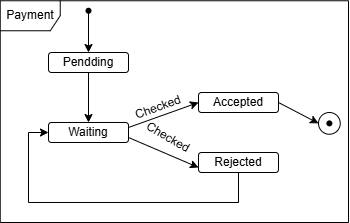

The diagram above was exported from draw.io. Its source (the exported page's mxGraphModel, read from the mxfile embedded in the PNG):
<mxGraphModel dx="1050" dy="557" grid="1" gridSize="10" guides="1" tooltips="1" connect="1" arrows="1" fold="1" page="1" pageScale="1" pageWidth="827" pageHeight="1169" math="0" shadow="0">
  <root>
    <mxCell id="0" />
    <mxCell id="1" parent="0" />
    <mxCell id="jpxJzAL-oAZgfyO3tzBZ-1" value="Payment" style="shape=umlFrame;whiteSpace=wrap;html=1;pointerEvents=0;" parent="1" vertex="1">
      <mxGeometry x="31.74" y="208.26" width="348.26" height="221.74" as="geometry" />
    </mxCell>
    <mxCell id="jpxJzAL-oAZgfyO3tzBZ-2" value="" style="shape=waypoint;sketch=0;fillStyle=solid;size=6;pointerEvents=1;points=[];fillColor=none;resizable=0;rotatable=0;perimeter=centerPerimeter;snapToPoint=1;" parent="1" vertex="1">
      <mxGeometry x="110" y="208.26" width="20" height="20" as="geometry" />
    </mxCell>
    <mxCell id="jpxJzAL-oAZgfyO3tzBZ-3" value="" style="endArrow=classic;html=1;rounded=0;exitX=0.42;exitY=0.89;exitDx=0;exitDy=0;exitPerimeter=0;entryX=0.5;entryY=0;entryDx=0;entryDy=0;" parent="1" source="jpxJzAL-oAZgfyO3tzBZ-2" target="jpxJzAL-oAZgfyO3tzBZ-4" edge="1">
      <mxGeometry width="50" height="50" relative="1" as="geometry">
        <mxPoint x="140" y="288.26" as="sourcePoint" />
        <mxPoint x="70" y="189.99913043478261" as="targetPoint" />
      </mxGeometry>
    </mxCell>
    <mxCell id="jpxJzAL-oAZgfyO3tzBZ-4" value="Pendding" style="rounded=1;whiteSpace=wrap;html=1;" parent="1" vertex="1">
      <mxGeometry x="80" y="260" width="80" height="20" as="geometry" />
    </mxCell>
    <mxCell id="jpxJzAL-oAZgfyO3tzBZ-5" value="Waiting" style="rounded=1;whiteSpace=wrap;html=1;" parent="1" vertex="1">
      <mxGeometry x="80" y="330" width="80" height="20" as="geometry" />
    </mxCell>
    <mxCell id="jpxJzAL-oAZgfyO3tzBZ-6" value="" style="endArrow=classic;html=1;rounded=0;exitX=0.5;exitY=1;exitDx=0;exitDy=0;entryX=0.5;entryY=0;entryDx=0;entryDy=0;" parent="1" source="jpxJzAL-oAZgfyO3tzBZ-4" target="jpxJzAL-oAZgfyO3tzBZ-5" edge="1">
      <mxGeometry width="50" height="50" relative="1" as="geometry">
        <mxPoint x="190" y="360" as="sourcePoint" />
        <mxPoint x="240" y="310" as="targetPoint" />
      </mxGeometry>
    </mxCell>
    <mxCell id="jpxJzAL-oAZgfyO3tzBZ-7" value="Rejected" style="rounded=1;whiteSpace=wrap;html=1;" parent="1" vertex="1">
      <mxGeometry x="230" y="360" width="80" height="20" as="geometry" />
    </mxCell>
    <mxCell id="jpxJzAL-oAZgfyO3tzBZ-8" value="Accepted" style="rounded=1;whiteSpace=wrap;html=1;" parent="1" vertex="1">
      <mxGeometry x="230" y="300" width="80" height="20" as="geometry" />
    </mxCell>
    <mxCell id="jpxJzAL-oAZgfyO3tzBZ-9" value="" style="endArrow=classic;html=1;rounded=0;exitX=1;exitY=0.25;exitDx=0;exitDy=0;entryX=0;entryY=0.5;entryDx=0;entryDy=0;" parent="1" source="jpxJzAL-oAZgfyO3tzBZ-5" target="jpxJzAL-oAZgfyO3tzBZ-8" edge="1">
      <mxGeometry width="50" height="50" relative="1" as="geometry">
        <mxPoint x="230" y="390" as="sourcePoint" />
        <mxPoint x="280" y="340" as="targetPoint" />
      </mxGeometry>
    </mxCell>
    <mxCell id="jpxJzAL-oAZgfyO3tzBZ-10" value="" style="endArrow=classic;html=1;rounded=0;exitX=1;exitY=0.75;exitDx=0;exitDy=0;entryX=0;entryY=0.75;entryDx=0;entryDy=0;" parent="1" source="jpxJzAL-oAZgfyO3tzBZ-5" target="jpxJzAL-oAZgfyO3tzBZ-7" edge="1">
      <mxGeometry width="50" height="50" relative="1" as="geometry">
        <mxPoint x="170" y="345" as="sourcePoint" />
        <mxPoint x="230" y="300" as="targetPoint" />
      </mxGeometry>
    </mxCell>
    <mxCell id="jpxJzAL-oAZgfyO3tzBZ-12" value="" style="ellipse;whiteSpace=wrap;html=1;aspect=fixed;" parent="1" vertex="1">
      <mxGeometry x="350" y="320" width="21.74" height="21.74" as="geometry" />
    </mxCell>
    <mxCell id="jpxJzAL-oAZgfyO3tzBZ-13" value="" style="shape=waypoint;sketch=0;fillStyle=solid;size=6;pointerEvents=1;points=[];fillColor=none;resizable=0;rotatable=0;perimeter=centerPerimeter;snapToPoint=1;" parent="1" vertex="1">
      <mxGeometry x="350.87" y="320.87" width="20" height="20" as="geometry" />
    </mxCell>
    <mxCell id="jpxJzAL-oAZgfyO3tzBZ-14" value="" style="endArrow=classic;html=1;rounded=0;exitX=1;exitY=0.5;exitDx=0;exitDy=0;entryX=0;entryY=0.5;entryDx=0;entryDy=0;" parent="1" source="jpxJzAL-oAZgfyO3tzBZ-8" target="jpxJzAL-oAZgfyO3tzBZ-12" edge="1">
      <mxGeometry width="50" height="50" relative="1" as="geometry">
        <mxPoint x="340" y="370" as="sourcePoint" />
        <mxPoint x="390" y="320" as="targetPoint" />
      </mxGeometry>
    </mxCell>
    <mxCell id="jpxJzAL-oAZgfyO3tzBZ-15" value="" style="endArrow=classic;html=1;rounded=0;entryX=0;entryY=0.5;entryDx=0;entryDy=0;exitX=0.5;exitY=1;exitDx=0;exitDy=0;" parent="1" source="jpxJzAL-oAZgfyO3tzBZ-7" target="jpxJzAL-oAZgfyO3tzBZ-5" edge="1">
      <mxGeometry width="50" height="50" relative="1" as="geometry">
        <mxPoint x="280" y="460" as="sourcePoint" />
        <mxPoint x="330" y="410" as="targetPoint" />
        <Array as="points">
          <mxPoint x="270" y="410" />
          <mxPoint x="60" y="410" />
          <mxPoint x="60" y="340" />
        </Array>
      </mxGeometry>
    </mxCell>
    <mxCell id="jpxJzAL-oAZgfyO3tzBZ-17" value="Checked" style="text;html=1;align=center;verticalAlign=middle;whiteSpace=wrap;rounded=0;fontFamily=Helvetica;fontSize=12;fontColor=default;rotation=-20;" parent="1" vertex="1">
      <mxGeometry x="160" y="300" width="60" height="30" as="geometry" />
    </mxCell>
    <mxCell id="jpxJzAL-oAZgfyO3tzBZ-21" value="Checked" style="text;html=1;align=center;verticalAlign=middle;whiteSpace=wrap;rounded=0;fontFamily=Helvetica;fontSize=12;fontColor=default;rotation=30;" parent="1" vertex="1">
      <mxGeometry x="170" y="330" width="60" height="30" as="geometry" />
    </mxCell>
  </root>
</mxGraphModel>